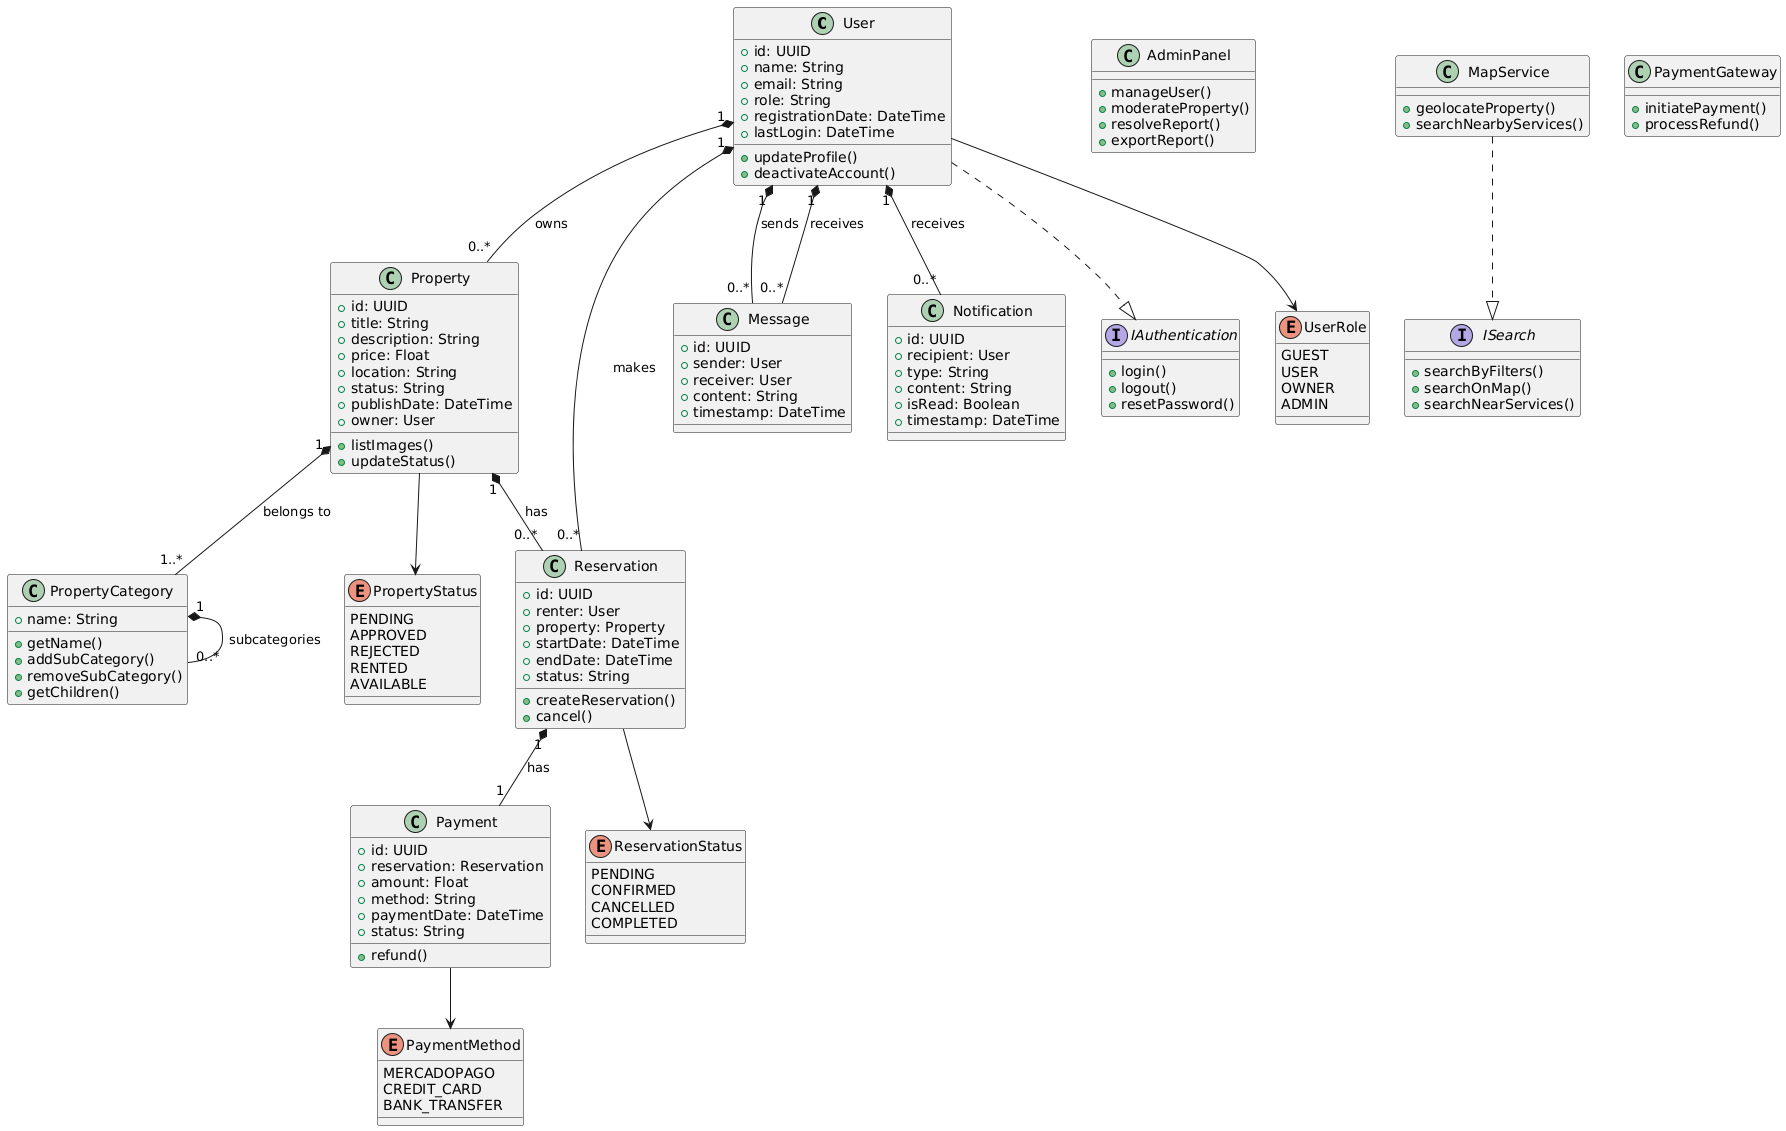

The diagram above was rendered by PlantUML. Its source (embedded in the PNG):
@startuml
' Definición de clases principales
class User {
  + id: UUID
  + name: String
  + email: String
  + role: String
  + registrationDate: DateTime
  + lastLogin: DateTime
  + updateProfile()
  + deactivateAccount()
}

class Property {
  + id: UUID
  + title: String
  + description: String
  + price: Float
  + location: String
  + status: String
  + publishDate: DateTime
  + owner: User
  + listImages()
  + updateStatus()
}

class Reservation {
  + id: UUID
  + renter: User
  + property: Property
  + startDate: DateTime
  + endDate: DateTime
  + status: String
  + createReservation()
  + cancel()
}

class Payment {
  + id: UUID
  + reservation: Reservation
  + amount: Float
  + method: String
  + paymentDate: DateTime
  + status: String
  + refund()
}

class Message {
  + id: UUID
  + sender: User
  + receiver: User
  + content: String
  + timestamp: DateTime
}

class Notification {
  + id: UUID
  + recipient: User
  + type: String
  + content: String
  + isRead: Boolean
  + timestamp: DateTime
}

class PropertyCategory {
  + name: String
  + getName()
  + addSubCategory()
  + removeSubCategory()
  + getChildren()
}

class AdminPanel {
  + manageUser()
  + moderateProperty()
  + resolveReport()
  + exportReport()
}

class MapService {
  + geolocateProperty()
  + searchNearbyServices()
}

class PaymentGateway {
  + initiatePayment()
  + processRefund()
}

' Relaciones entre clases
User "1" *-- "0..*" Property : owns
User "1" *-- "0..*" Reservation : makes
Property "1" *-- "0..*" Reservation : has
Reservation "1" *-- "1" Payment : has
User "1" *-- "0..*" Message : sends
User "1" *-- "0..*" Message : receives
User "1" *-- "0..*" Notification : receives
Property "1" *-- "1..*" PropertyCategory : belongs to
PropertyCategory "1" *-- "0..*" PropertyCategory : subcategories

' Interfaces y servicios
interface IAuthentication {
  + login()
  + logout()
  + resetPassword()
}

interface ISearch {
  + searchByFilters()
  + searchOnMap()
  + searchNearServices()
}

User ..|> IAuthentication
MapService ..|> ISearch

' Enumeraciones
enum UserRole {
  GUEST
  USER
  OWNER
  ADMIN
}

enum PropertyStatus {
  PENDING
  APPROVED
  REJECTED
  RENTED
  AVAILABLE
}

enum ReservationStatus {
  PENDING
  CONFIRMED
  CANCELLED
  COMPLETED
}

enum PaymentMethod {
  MERCADOPAGO
  CREDIT_CARD
  BANK_TRANSFER
}

' Asociación de enumeraciones
User --> UserRole
Property --> PropertyStatus
Reservation --> ReservationStatus
Payment --> PaymentMethod
@enduml